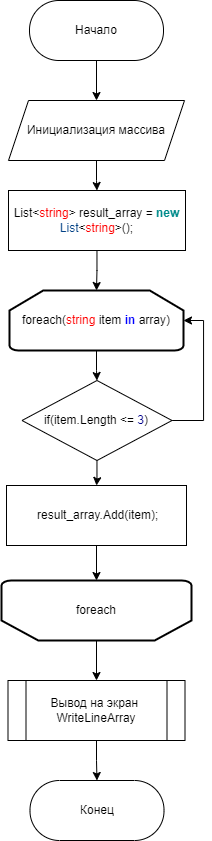

The diagram above was exported from draw.io. Its source (the exported page's mxGraphModel, read from the mxfile embedded in the PNG):
<mxGraphModel dx="1235" dy="646" grid="1" gridSize="10" guides="1" tooltips="1" connect="1" arrows="1" fold="1" page="1" pageScale="1" pageWidth="827" pageHeight="1169" math="0" shadow="0">
  <root>
    <mxCell id="0" />
    <mxCell id="1" parent="0" />
    <mxCell id="0Lg9LLFHPDIriSUU1C9b-11" style="edgeStyle=orthogonalEdgeStyle;rounded=0;orthogonalLoop=1;jettySize=auto;html=1;exitX=0.5;exitY=1;exitDx=0;exitDy=0;entryX=0.5;entryY=0;entryDx=0;entryDy=0;" edge="1" parent="1" source="0Lg9LLFHPDIriSUU1C9b-1" target="0Lg9LLFHPDIriSUU1C9b-3">
      <mxGeometry relative="1" as="geometry" />
    </mxCell>
    <mxCell id="0Lg9LLFHPDIriSUU1C9b-1" value="Начало" style="rounded=1;whiteSpace=wrap;html=1;arcSize=49;" vertex="1" parent="1">
      <mxGeometry x="334" y="40" width="134" height="60" as="geometry" />
    </mxCell>
    <mxCell id="0Lg9LLFHPDIriSUU1C9b-12" value="" style="edgeStyle=orthogonalEdgeStyle;rounded=0;orthogonalLoop=1;jettySize=auto;html=1;" edge="1" parent="1" source="0Lg9LLFHPDIriSUU1C9b-3" target="0Lg9LLFHPDIriSUU1C9b-4">
      <mxGeometry relative="1" as="geometry" />
    </mxCell>
    <mxCell id="0Lg9LLFHPDIriSUU1C9b-3" value="Инициализация массива" style="shape=parallelogram;perimeter=parallelogramPerimeter;whiteSpace=wrap;html=1;fixedSize=1;" vertex="1" parent="1">
      <mxGeometry x="313" y="140" width="176" height="60" as="geometry" />
    </mxCell>
    <mxCell id="0Lg9LLFHPDIriSUU1C9b-17" value="" style="edgeStyle=orthogonalEdgeStyle;rounded=0;orthogonalLoop=1;jettySize=auto;html=1;" edge="1" parent="1" source="0Lg9LLFHPDIriSUU1C9b-4" target="0Lg9LLFHPDIriSUU1C9b-7">
      <mxGeometry relative="1" as="geometry" />
    </mxCell>
    <mxCell id="0Lg9LLFHPDIriSUU1C9b-4" value="List&amp;lt;&lt;span style=&quot;color: #ff0000;&quot;&gt;string&lt;/span&gt;&amp;gt; result_array = &lt;span style=&quot;color: #008b8b; font-weight: bold;&quot;&gt;new&lt;/span&gt; &lt;span style=&quot;color: #004085;&quot;&gt;List&lt;/span&gt;&amp;lt;&lt;span style=&quot;color: #ff0000;&quot;&gt;string&lt;/span&gt;&amp;gt;();" style="rounded=0;whiteSpace=wrap;html=1;" vertex="1" parent="1">
      <mxGeometry x="313" y="230" width="177" height="60" as="geometry" />
    </mxCell>
    <mxCell id="0Lg9LLFHPDIriSUU1C9b-19" value="" style="edgeStyle=orthogonalEdgeStyle;rounded=0;orthogonalLoop=1;jettySize=auto;html=1;" edge="1" parent="1" source="0Lg9LLFHPDIriSUU1C9b-5" target="0Lg9LLFHPDIriSUU1C9b-8">
      <mxGeometry relative="1" as="geometry" />
    </mxCell>
    <mxCell id="0Lg9LLFHPDIriSUU1C9b-22" style="edgeStyle=orthogonalEdgeStyle;rounded=0;orthogonalLoop=1;jettySize=auto;html=1;entryX=1;entryY=0.5;entryDx=0;entryDy=0;entryPerimeter=0;" edge="1" parent="1" source="0Lg9LLFHPDIriSUU1C9b-5" target="0Lg9LLFHPDIriSUU1C9b-7">
      <mxGeometry relative="1" as="geometry">
        <Array as="points">
          <mxPoint x="508" y="460" />
          <mxPoint x="508" y="360" />
        </Array>
      </mxGeometry>
    </mxCell>
    <mxCell id="0Lg9LLFHPDIriSUU1C9b-5" value="if(item.Length &amp;lt;= &lt;span style=&quot;color: #00008b;&quot;&gt;3&lt;/span&gt;)" style="rhombus;whiteSpace=wrap;html=1;" vertex="1" parent="1">
      <mxGeometry x="326.5" y="420" width="150" height="80" as="geometry" />
    </mxCell>
    <mxCell id="0Lg9LLFHPDIriSUU1C9b-18" value="" style="edgeStyle=orthogonalEdgeStyle;rounded=0;orthogonalLoop=1;jettySize=auto;html=1;" edge="1" parent="1" source="0Lg9LLFHPDIriSUU1C9b-7" target="0Lg9LLFHPDIriSUU1C9b-5">
      <mxGeometry relative="1" as="geometry" />
    </mxCell>
    <mxCell id="0Lg9LLFHPDIriSUU1C9b-7" value="foreach(&lt;span style=&quot;color: #ff0000;&quot;&gt;string&lt;/span&gt; item &lt;span style=&quot;color: #0000ff; font-weight: bold;&quot;&gt;in&lt;/span&gt; array)" style="strokeWidth=2;html=1;shape=mxgraph.flowchart.loop_limit;whiteSpace=wrap;" vertex="1" parent="1">
      <mxGeometry x="314" y="330" width="174" height="60" as="geometry" />
    </mxCell>
    <mxCell id="0Lg9LLFHPDIriSUU1C9b-27" value="" style="edgeStyle=orthogonalEdgeStyle;rounded=0;orthogonalLoop=1;jettySize=auto;html=1;" edge="1" parent="1" source="0Lg9LLFHPDIriSUU1C9b-8" target="0Lg9LLFHPDIriSUU1C9b-26">
      <mxGeometry relative="1" as="geometry" />
    </mxCell>
    <mxCell id="0Lg9LLFHPDIriSUU1C9b-8" value="&amp;nbsp;result_array.Add(item);" style="rounded=0;whiteSpace=wrap;html=1;" vertex="1" parent="1">
      <mxGeometry x="311" y="525" width="180" height="60" as="geometry" />
    </mxCell>
    <mxCell id="0Lg9LLFHPDIriSUU1C9b-25" value="" style="edgeStyle=orthogonalEdgeStyle;rounded=0;orthogonalLoop=1;jettySize=auto;html=1;" edge="1" parent="1" source="0Lg9LLFHPDIriSUU1C9b-10" target="0Lg9LLFHPDIriSUU1C9b-24">
      <mxGeometry relative="1" as="geometry" />
    </mxCell>
    <mxCell id="0Lg9LLFHPDIriSUU1C9b-10" value="Вывод на экран&amp;nbsp;&lt;br style=&quot;border-color: var(--border-color);&quot;&gt;WriteLineArray" style="shape=process;whiteSpace=wrap;html=1;backgroundOutline=1;" vertex="1" parent="1">
      <mxGeometry x="312.5" y="720" width="177" height="60" as="geometry" />
    </mxCell>
    <mxCell id="0Lg9LLFHPDIriSUU1C9b-24" value="Конец" style="rounded=1;whiteSpace=wrap;html=1;arcSize=49;" vertex="1" parent="1">
      <mxGeometry x="334.5" y="820" width="134" height="60" as="geometry" />
    </mxCell>
    <mxCell id="0Lg9LLFHPDIriSUU1C9b-29" value="" style="edgeStyle=orthogonalEdgeStyle;rounded=0;orthogonalLoop=1;jettySize=auto;html=1;" edge="1" parent="1" source="0Lg9LLFHPDIriSUU1C9b-26" target="0Lg9LLFHPDIriSUU1C9b-10">
      <mxGeometry relative="1" as="geometry" />
    </mxCell>
    <mxCell id="0Lg9LLFHPDIriSUU1C9b-26" value="foreach" style="strokeWidth=2;html=1;shape=mxgraph.flowchart.loop_limit;whiteSpace=wrap;direction=west;" vertex="1" parent="1">
      <mxGeometry x="306" y="620" width="190" height="60" as="geometry" />
    </mxCell>
  </root>
</mxGraphModel>